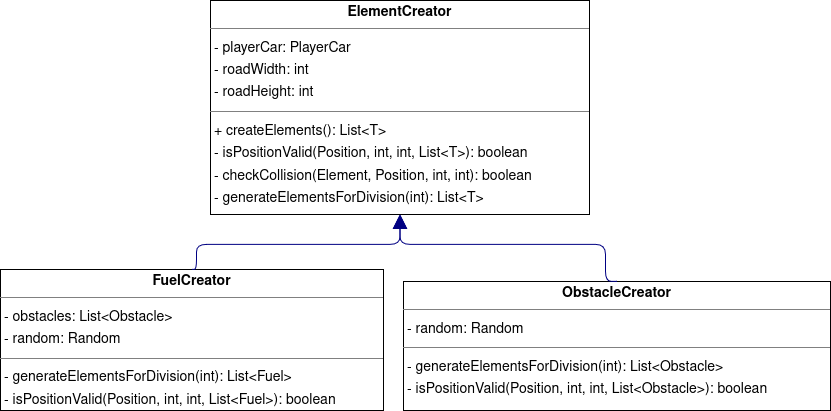

The diagram above was exported from draw.io. Its source (the exported page's mxGraphModel, read from the mxfile embedded in the PNG):
<mxGraphModel dx="1764" dy="1195" grid="0" gridSize="10" guides="1" tooltips="1" connect="1" arrows="1" fold="1" page="0" pageScale="1" pageWidth="850" pageHeight="1100" background="none" math="0" shadow="0">
  <root>
    <mxCell id="0" />
    <mxCell id="1" parent="0" />
    <mxCell id="node1" value="&lt;p style=&quot;margin:0px;margin-top:4px;text-align:center;&quot;&gt;&lt;b&gt;ElementCreator&lt;/b&gt;&lt;/p&gt;&lt;hr size=&quot;1&quot;&gt;&lt;p style=&quot;margin:0 0 0 4px;line-height:1.6;&quot;&gt;- playerCar: PlayerCar&lt;br&gt;- roadWidth: int&lt;br&gt;- roadHeight: int&lt;/p&gt;&lt;hr size=&quot;1&quot;&gt;&lt;p style=&quot;margin:0 0 0 4px;line-height:1.6;&quot;&gt;+ createElements(): List&amp;lt;T&amp;gt;&lt;br&gt;- isPositionValid(Position, int, int, List&amp;lt;T&amp;gt;): boolean&lt;br&gt;- checkCollision(Element, Position, int, int): boolean&lt;br&gt;- generateElementsForDivision(int): List&amp;lt;T&amp;gt;&lt;/p&gt;" style="verticalAlign=top;align=left;overflow=fill;fontSize=14;fontFamily=Helvetica;html=1;rounded=0;shadow=0;comic=0;labelBackgroundColor=none;strokeWidth=1;" parent="1" vertex="1">
      <mxGeometry x="100" y="-40" width="379" height="214" as="geometry" />
    </mxCell>
    <mxCell id="node2" value="&lt;p style=&quot;margin:0px;margin-top:4px;text-align:center;&quot;&gt;&lt;b&gt;FuelCreator&lt;/b&gt;&lt;/p&gt;&lt;hr size=&quot;1&quot;&gt;&lt;p style=&quot;margin:0 0 0 4px;line-height:1.6;&quot;&gt;- obstacles: List&amp;lt;Obstacle&amp;gt;&lt;br&gt;- random: Random&lt;/p&gt;&lt;hr size=&quot;1&quot;&gt;&lt;p style=&quot;margin:0 0 0 4px;line-height:1.6;&quot;&gt;- generateElementsForDivision(int): List&amp;lt;Fuel&amp;gt;&lt;br&gt;- isPositionValid(Position, int, int, List&amp;lt;Fuel&amp;gt;): boolean&lt;/p&gt;" style="verticalAlign=top;align=left;overflow=fill;fontSize=14;fontFamily=Helvetica;html=1;rounded=0;shadow=0;comic=0;labelBackgroundColor=none;strokeWidth=1;" parent="1" vertex="1">
      <mxGeometry x="-110" y="229" width="383" height="141" as="geometry" />
    </mxCell>
    <mxCell id="node0" value="&lt;p style=&quot;margin:0px;margin-top:4px;text-align:center;&quot;&gt;&lt;b&gt;ObstacleCreator&lt;/b&gt;&lt;/p&gt;&lt;hr size=&quot;1&quot;&gt;&lt;p style=&quot;margin:0 0 0 4px;line-height:1.6;&quot;&gt;- random: Random&lt;/p&gt;&lt;hr size=&quot;1&quot;&gt;&lt;p style=&quot;margin:0 0 0 4px;line-height:1.6;&quot;&gt;- generateElementsForDivision(int): List&amp;lt;Obstacle&amp;gt;&lt;br&gt;- isPositionValid(Position, int, int, List&amp;lt;Obstacle&amp;gt;): boolean&lt;/p&gt;" style="verticalAlign=top;align=left;overflow=fill;fontSize=14;fontFamily=Helvetica;html=1;rounded=0;shadow=0;comic=0;labelBackgroundColor=none;strokeWidth=1;" parent="1" vertex="1">
      <mxGeometry x="293" y="241" width="427" height="129" as="geometry" />
    </mxCell>
    <mxCell id="edge1" value="" style="html=1;rounded=1;edgeStyle=orthogonalEdgeStyle;dashed=0;startArrow=none;endArrow=block;endSize=12;strokeColor=#000082;exitX=0.500;exitY=0.000;exitDx=0;exitDy=0;entryX=0.500;entryY=1.000;entryDx=0;entryDy=0;" parent="1" source="node2" target="node1" edge="1">
      <mxGeometry width="50" height="50" relative="1" as="geometry">
        <Array as="points">
          <mxPoint x="86" y="204" />
          <mxPoint x="290" y="204" />
        </Array>
      </mxGeometry>
    </mxCell>
    <mxCell id="edge0" value="" style="html=1;rounded=1;edgeStyle=orthogonalEdgeStyle;dashed=0;startArrow=none;endArrow=block;endSize=12;strokeColor=#000082;exitX=0.500;exitY=0.000;exitDx=0;exitDy=0;entryX=0.500;entryY=1.000;entryDx=0;entryDy=0;" parent="1" source="node0" target="node1" edge="1">
      <mxGeometry width="50" height="50" relative="1" as="geometry">
        <Array as="points">
          <mxPoint x="495" y="204" />
          <mxPoint x="290" y="204" />
        </Array>
      </mxGeometry>
    </mxCell>
  </root>
</mxGraphModel>